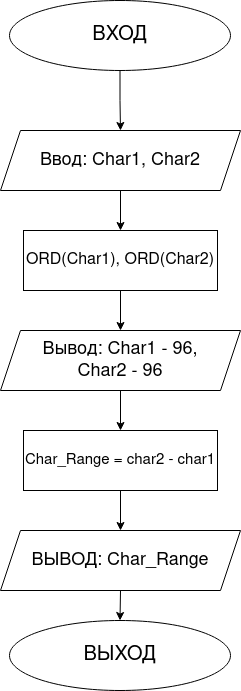

The diagram above was exported from draw.io. Its source (the exported page's mxGraphModel, read from the mxfile embedded in the PNG):
<mxGraphModel dx="1422" dy="738" grid="1" gridSize="10" guides="1" tooltips="1" connect="1" arrows="1" fold="1" page="1" pageScale="1" pageWidth="827" pageHeight="1169" math="0" shadow="0">
  <root>
    <mxCell id="0" />
    <mxCell id="1" parent="0" />
    <mxCell id="8tpYeSm4AuLM1l1NyF2y-8" style="edgeStyle=orthogonalEdgeStyle;rounded=0;orthogonalLoop=1;jettySize=auto;html=1;exitX=0.5;exitY=1;exitDx=0;exitDy=0;entryX=0.5;entryY=0;entryDx=0;entryDy=0;" edge="1" parent="1" source="8tpYeSm4AuLM1l1NyF2y-1" target="8tpYeSm4AuLM1l1NyF2y-2">
      <mxGeometry relative="1" as="geometry" />
    </mxCell>
    <mxCell id="8tpYeSm4AuLM1l1NyF2y-1" value="&lt;font style=&quot;font-size: 20px&quot;&gt;ВХОД&lt;/font&gt;" style="ellipse;whiteSpace=wrap;html=1;" vertex="1" parent="1">
      <mxGeometry x="303" y="30" width="221" height="70" as="geometry" />
    </mxCell>
    <mxCell id="8tpYeSm4AuLM1l1NyF2y-9" style="edgeStyle=orthogonalEdgeStyle;rounded=0;orthogonalLoop=1;jettySize=auto;html=1;exitX=0.5;exitY=1;exitDx=0;exitDy=0;entryX=0.5;entryY=0;entryDx=0;entryDy=0;" edge="1" parent="1" source="8tpYeSm4AuLM1l1NyF2y-2" target="8tpYeSm4AuLM1l1NyF2y-3">
      <mxGeometry relative="1" as="geometry" />
    </mxCell>
    <mxCell id="8tpYeSm4AuLM1l1NyF2y-2" value="&lt;font style=&quot;font-size: 18px&quot;&gt;Ввод: Char1, Char2&lt;/font&gt;" style="shape=parallelogram;perimeter=parallelogramPerimeter;whiteSpace=wrap;html=1;fixedSize=1;" vertex="1" parent="1">
      <mxGeometry x="294" y="160" width="240" height="60" as="geometry" />
    </mxCell>
    <mxCell id="8tpYeSm4AuLM1l1NyF2y-10" style="edgeStyle=orthogonalEdgeStyle;rounded=0;orthogonalLoop=1;jettySize=auto;html=1;exitX=0.5;exitY=1;exitDx=0;exitDy=0;entryX=0.5;entryY=0;entryDx=0;entryDy=0;" edge="1" parent="1" source="8tpYeSm4AuLM1l1NyF2y-3" target="8tpYeSm4AuLM1l1NyF2y-4">
      <mxGeometry relative="1" as="geometry" />
    </mxCell>
    <mxCell id="8tpYeSm4AuLM1l1NyF2y-3" value="&lt;font style=&quot;font-size: 16px&quot;&gt;ORD(Char1), ORD(Char2)&lt;/font&gt;" style="rounded=0;whiteSpace=wrap;html=1;" vertex="1" parent="1">
      <mxGeometry x="317" y="260" width="194" height="60" as="geometry" />
    </mxCell>
    <mxCell id="8tpYeSm4AuLM1l1NyF2y-11" style="edgeStyle=orthogonalEdgeStyle;rounded=0;orthogonalLoop=1;jettySize=auto;html=1;exitX=0.5;exitY=1;exitDx=0;exitDy=0;" edge="1" parent="1" source="8tpYeSm4AuLM1l1NyF2y-4" target="8tpYeSm4AuLM1l1NyF2y-5">
      <mxGeometry relative="1" as="geometry" />
    </mxCell>
    <mxCell id="8tpYeSm4AuLM1l1NyF2y-4" value="&lt;div style=&quot;font-size: 18px&quot;&gt;&lt;font style=&quot;font-size: 18px&quot;&gt;Вывод: Char1 - 96,&lt;/font&gt;&lt;/div&gt;&lt;div style=&quot;font-size: 18px&quot;&gt;&lt;font style=&quot;font-size: 18px&quot;&gt;Char2 - 96&lt;/font&gt;&lt;br&gt;&lt;/div&gt;" style="shape=parallelogram;perimeter=parallelogramPerimeter;whiteSpace=wrap;html=1;fixedSize=1;" vertex="1" parent="1">
      <mxGeometry x="294" y="360" width="240" height="60" as="geometry" />
    </mxCell>
    <mxCell id="8tpYeSm4AuLM1l1NyF2y-12" style="edgeStyle=orthogonalEdgeStyle;rounded=0;orthogonalLoop=1;jettySize=auto;html=1;exitX=0.5;exitY=1;exitDx=0;exitDy=0;" edge="1" parent="1" source="8tpYeSm4AuLM1l1NyF2y-5" target="8tpYeSm4AuLM1l1NyF2y-6">
      <mxGeometry relative="1" as="geometry" />
    </mxCell>
    <mxCell id="8tpYeSm4AuLM1l1NyF2y-5" value="&lt;font style=&quot;font-size: 15px&quot;&gt;Char_Range = char2 - char1&lt;/font&gt;" style="rounded=0;whiteSpace=wrap;html=1;" vertex="1" parent="1">
      <mxGeometry x="317" y="460" width="194" height="60" as="geometry" />
    </mxCell>
    <mxCell id="8tpYeSm4AuLM1l1NyF2y-13" style="edgeStyle=orthogonalEdgeStyle;rounded=0;orthogonalLoop=1;jettySize=auto;html=1;exitX=0.5;exitY=1;exitDx=0;exitDy=0;entryX=0.5;entryY=0;entryDx=0;entryDy=0;" edge="1" parent="1" source="8tpYeSm4AuLM1l1NyF2y-6" target="8tpYeSm4AuLM1l1NyF2y-7">
      <mxGeometry relative="1" as="geometry" />
    </mxCell>
    <mxCell id="8tpYeSm4AuLM1l1NyF2y-6" value="&lt;font style=&quot;font-size: 18px&quot;&gt;ВЫВОД: Char_Range&lt;/font&gt;" style="shape=parallelogram;perimeter=parallelogramPerimeter;whiteSpace=wrap;html=1;fixedSize=1;" vertex="1" parent="1">
      <mxGeometry x="294" y="560" width="240" height="60" as="geometry" />
    </mxCell>
    <mxCell id="8tpYeSm4AuLM1l1NyF2y-7" value="&lt;div&gt;&lt;font style=&quot;font-size: 20px&quot;&gt;ВЫХОД&lt;/font&gt;&lt;/div&gt;" style="ellipse;whiteSpace=wrap;html=1;" vertex="1" parent="1">
      <mxGeometry x="303" y="650" width="221" height="70" as="geometry" />
    </mxCell>
  </root>
</mxGraphModel>